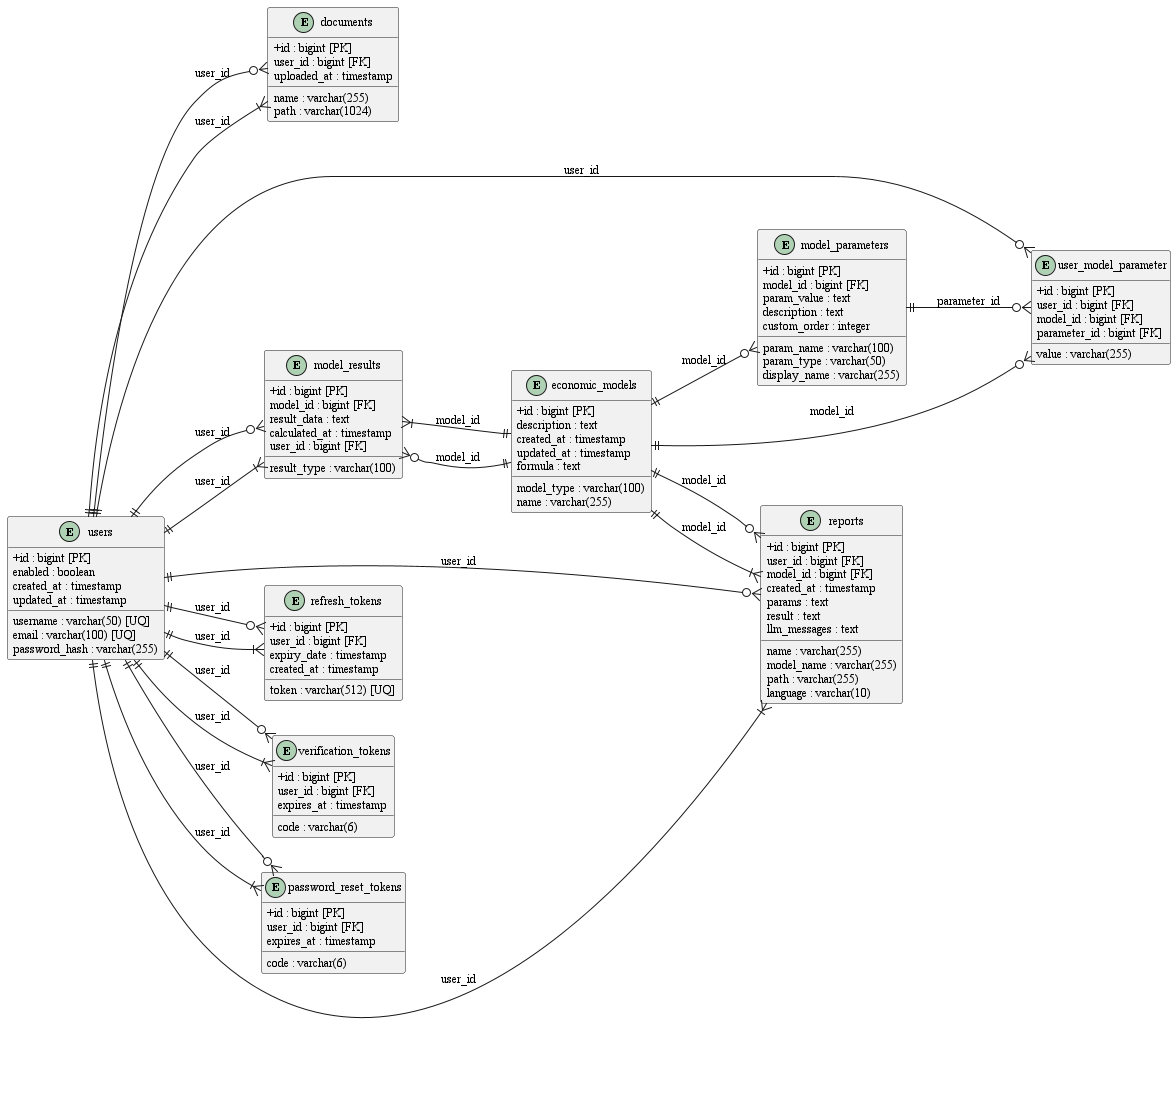

The diagram above was rendered by PlantUML. Its source (embedded in the PNG):
@startuml
' ER-диаграмма БД "Симулятор экономических моделей"
skinparam defaultFontName "Times New Roman"
skinparam defaultFontSize 12
skinparam classAttributeIconSize 0
left to right direction

entity "users" as users {
  +id : bigint [PK]
  username : varchar(50) [UQ]
  email : varchar(100) [UQ]
  password_hash : varchar(255)
  enabled : boolean
  created_at : timestamp
  updated_at : timestamp
}

entity "documents" as documents {
  +id : bigint [PK]
  user_id : bigint [FK]
  name : varchar(255)
  path : varchar(1024)
  uploaded_at : timestamp
}

entity "economic_models" as economic_models {
  +id : bigint [PK]
  model_type : varchar(100)
  name : varchar(255)
  description : text
  created_at : timestamp
  updated_at : timestamp
  formula : text
}

entity "model_parameters" as model_parameters {
  +id : bigint [PK]
  model_id : bigint [FK]
  param_name : varchar(100)
  param_type : varchar(50)
  param_value : text
  display_name : varchar(255)
  description : text
  custom_order : integer
}

entity "user_model_parameter" as user_model_parameter {
  +id : bigint [PK]
  user_id : bigint [FK]
  model_id : bigint [FK]
  parameter_id : bigint [FK]
  value : varchar(255)
}

entity "model_results" as model_results {
  +id : bigint [PK]
  model_id : bigint [FK]
  result_type : varchar(100)
  result_data : text
  calculated_at : timestamp
  user_id : bigint [FK]
}

entity "reports" as reports {
  +id : bigint [PK]
  user_id : bigint [FK]
  model_id : bigint [FK]
  name : varchar(255)
  model_name : varchar(255)
  path : varchar(255)
  created_at : timestamp
  language : varchar(10)
  params : text
  result : text
  llm_messages : text
}

entity "refresh_tokens" as refresh_tokens {
  +id : bigint [PK]
  user_id : bigint [FK]
  token : varchar(512) [UQ]
  expiry_date : timestamp
  created_at : timestamp
}

entity "verification_tokens" as verification_tokens {
  +id : bigint [PK]
  user_id : bigint [FK]
  code : varchar(6)
  expires_at : timestamp
}

entity "password_reset_tokens" as password_reset_tokens {
  +id : bigint [PK]
  user_id : bigint [FK]
  code : varchar(6)
  expires_at : timestamp
}

' ----- Связи -----
users ||--o{ documents : "user_id"
users ||--o{ reports : "user_id"
users ||--o{ refresh_tokens : "user_id"
users ||--o{ verification_tokens : "user_id"
users ||--o{ password_reset_tokens : "user_id"
users ||--o{ user_model_parameter : "user_id"
users ||--o{ model_results : "user_id"

economic_models ||--o{ model_parameters : "model_id"
economic_models ||--o{ user_model_parameter : "model_id"
economic_models ||--o{ model_results : "model_id"
economic_models ||--o{ reports : "model_id"

model_parameters ||--o{ user_model_parameter : "parameter_id"

reports }|--|| users : "user_id"
reports }|--|| economic_models : "model_id"

refresh_tokens }|--|| users : "user_id"
verification_tokens }|--|| users : "user_id"
password_reset_tokens }|--|| users : "user_id"

model_results }|--|| users : "user_id"
model_results }|--|| economic_models : "model_id"

documents }|--|| users : "user_id"

@enduml